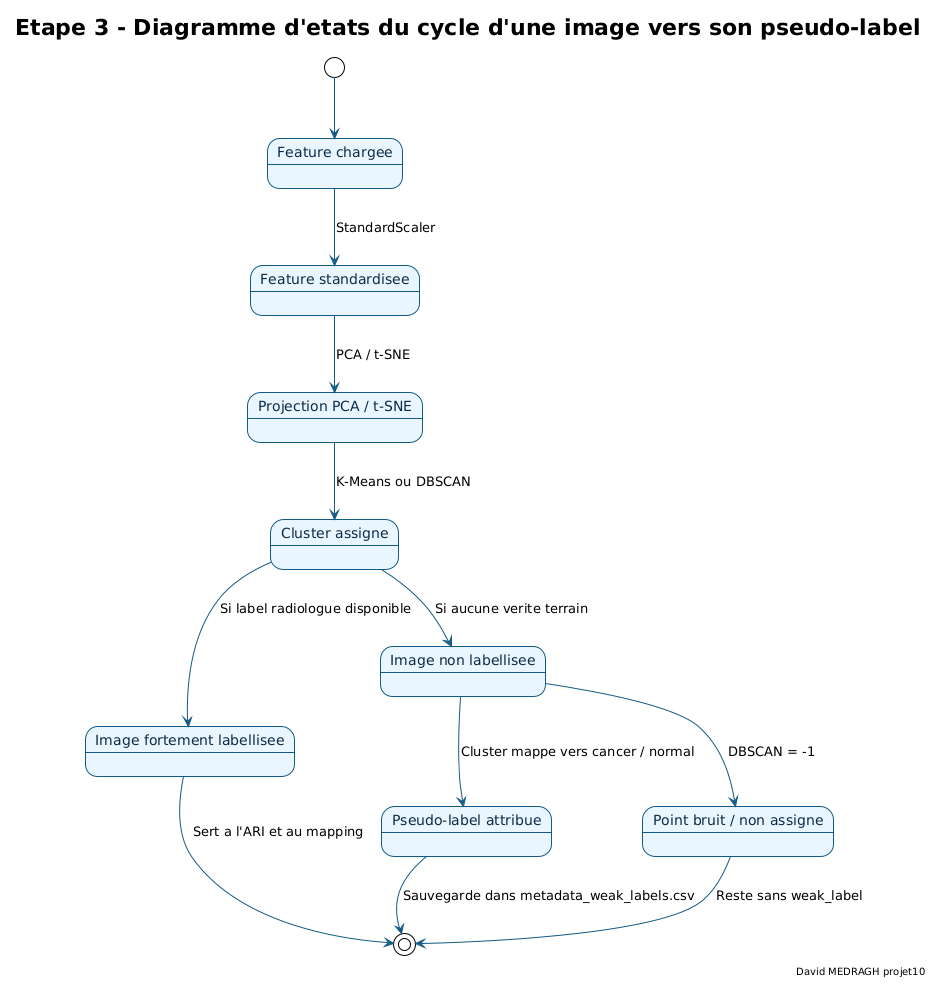

The diagram above was rendered by PlantUML. Its source (embedded in the PNG):
@startuml etape3_diagramme_etats_cycle_image_vers_pseudo_label
!theme plain

skinparam backgroundColor #FFFFFF
skinparam defaultFontName "DejaVu Sans"
skinparam shadowing false
skinparam ArrowColor #145A86
skinparam state {
  BackgroundColor #EAF6FF
  BorderColor #145A86
  FontColor #0B2A45
  StartColor #2E7D32
  EndColor #C62828
}

title Etape 3 - Diagramme d'etats du cycle d'une image vers son pseudo-label
right footer David MEDRAGH projet10

[*] --> Feature_chargee

state "Feature chargee" as Feature_chargee
state "Feature standardisee" as Feature_standardisee
state "Projection PCA / t-SNE" as Projection
state "Cluster assigne" as Cluster_assigne
state "Image fortement labellisee" as Label_fort
state "Image non labellisee" as Sans_label
state "Pseudo-label attribue" as Pseudo_label
state "Point bruit / non assigne" as Bruit

Feature_chargee --> Feature_standardisee : StandardScaler
Feature_standardisee --> Projection : PCA / t-SNE
Projection --> Cluster_assigne : K-Means ou DBSCAN
Cluster_assigne --> Label_fort : Si label radiologue disponible
Cluster_assigne --> Sans_label : Si aucune verite terrain
Label_fort --> [*] : Sert a l'ARI et au mapping
Sans_label --> Pseudo_label : Cluster mappe vers cancer / normal
Sans_label --> Bruit : DBSCAN = -1
Pseudo_label --> [*] : Sauvegarde dans metadata_weak_labels.csv
Bruit --> [*] : Reste sans weak_label

@enduml